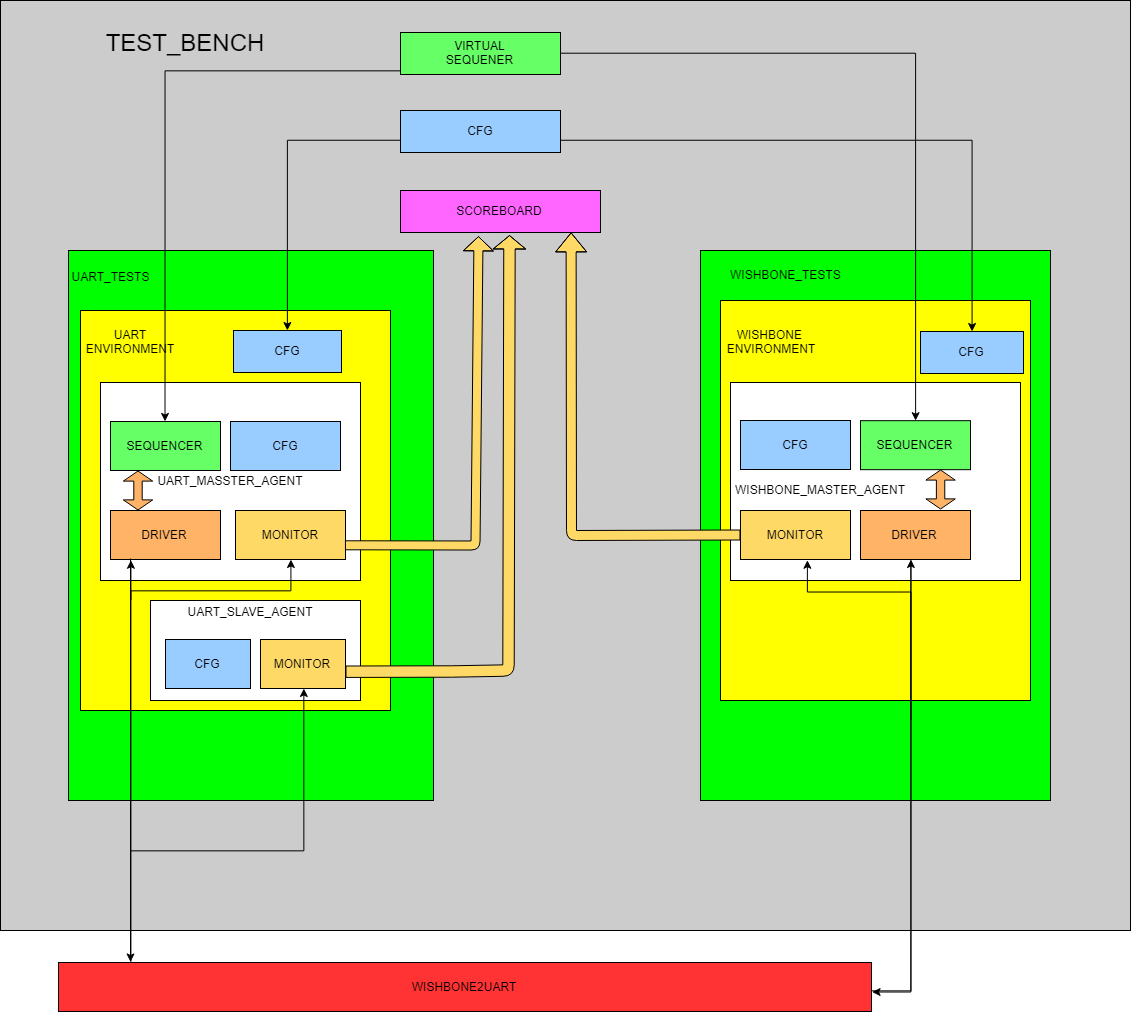

The diagram above was exported from draw.io. Its source (the exported page's mxGraphModel, read from the mxfile embedded in the PNG):
<mxGraphModel dx="1339" dy="552" grid="1" gridSize="10" guides="1" tooltips="1" connect="1" arrows="1" fold="1" page="1" pageScale="1" pageWidth="850" pageHeight="1100" math="0" shadow="0">
  <root>
    <mxCell id="0" />
    <mxCell id="1" parent="0" />
    <mxCell id="Pj8xkanhfEAx4G-87FvB-1" value="" style="rounded=0;whiteSpace=wrap;html=1;fillColor=#CCCCCC;" parent="1" vertex="1">
      <mxGeometry x="80" y="100" width="1130" height="930" as="geometry" />
    </mxCell>
    <mxCell id="Pj8xkanhfEAx4G-87FvB-28" value="UART_SLAVE_AGENT" style="text;html=1;strokeColor=none;fillColor=none;align=center;verticalAlign=middle;whiteSpace=wrap;rounded=0;" parent="1" vertex="1">
      <mxGeometry x="250" y="711" width="170" height="20" as="geometry" />
    </mxCell>
    <mxCell id="Pj8xkanhfEAx4G-87FvB-33" value="SCOREBOARD" style="rounded=0;whiteSpace=wrap;html=1;fillColor=#FF66FF;" parent="1" vertex="1">
      <mxGeometry x="480" y="290" width="200" height="42" as="geometry" />
    </mxCell>
    <mxCell id="Pj8xkanhfEAx4G-87FvB-34" value="CFG" style="rounded=0;whiteSpace=wrap;html=1;fillColor=#99CCFF;" parent="1" vertex="1">
      <mxGeometry x="480" y="210" width="160" height="42" as="geometry" />
    </mxCell>
    <mxCell id="Pj8xkanhfEAx4G-87FvB-35" value="VIRTUAL&lt;br&gt;SEQUENER" style="rounded=0;whiteSpace=wrap;html=1;fillColor=#66FF66;" parent="1" vertex="1">
      <mxGeometry x="480" y="132" width="160" height="42" as="geometry" />
    </mxCell>
    <mxCell id="Pj8xkanhfEAx4G-87FvB-36" value="&lt;font style=&quot;font-size: 24px&quot;&gt;TEST_BENCH&lt;/font&gt;" style="text;html=1;strokeColor=none;fillColor=none;align=center;verticalAlign=middle;whiteSpace=wrap;rounded=0;" parent="1" vertex="1">
      <mxGeometry x="245" y="132" width="40" height="19" as="geometry" />
    </mxCell>
    <mxCell id="Pj8xkanhfEAx4G-87FvB-43" value="" style="rounded=0;whiteSpace=wrap;html=1;fillColor=#00FF00;" parent="1" vertex="1">
      <mxGeometry x="148" y="350" width="365" height="550" as="geometry" />
    </mxCell>
    <mxCell id="Pj8xkanhfEAx4G-87FvB-2" value="" style="rounded=0;whiteSpace=wrap;html=1;fillColor=#FFFF00;" parent="1" vertex="1">
      <mxGeometry x="160" y="410" width="310" height="400" as="geometry" />
    </mxCell>
    <mxCell id="Pj8xkanhfEAx4G-87FvB-3" value="" style="rounded=0;whiteSpace=wrap;html=1;" parent="1" vertex="1">
      <mxGeometry x="230" y="700" width="210" height="100" as="geometry" />
    </mxCell>
    <mxCell id="Pj8xkanhfEAx4G-87FvB-4" value="UART_MASSTER_AGENT" style="rounded=0;whiteSpace=wrap;html=1;" parent="1" vertex="1">
      <mxGeometry x="180" y="482" width="260" height="198" as="geometry" />
    </mxCell>
    <mxCell id="Pj8xkanhfEAx4G-87FvB-5" value="SEQUENCER" style="rounded=0;whiteSpace=wrap;html=1;fillColor=#66FF66;" parent="1" vertex="1">
      <mxGeometry x="190" y="521" width="110" height="49" as="geometry" />
    </mxCell>
    <mxCell id="Pj8xkanhfEAx4G-87FvB-6" value="CFG" style="rounded=0;whiteSpace=wrap;html=1;fillColor=#99CCFF;" parent="1" vertex="1">
      <mxGeometry x="310" y="521" width="110" height="49" as="geometry" />
    </mxCell>
    <mxCell id="Pj8xkanhfEAx4G-87FvB-7" value="DRIVER" style="rounded=0;whiteSpace=wrap;html=1;fillColor=#FFB366;" parent="1" vertex="1">
      <mxGeometry x="190" y="610" width="110" height="49" as="geometry" />
    </mxCell>
    <mxCell id="Pj8xkanhfEAx4G-87FvB-53" style="edgeStyle=orthogonalEdgeStyle;rounded=0;orthogonalLoop=1;jettySize=auto;html=1;" parent="1" target="Pj8xkanhfEAx4G-87FvB-8" edge="1">
      <mxGeometry relative="1" as="geometry">
        <mxPoint x="210" y="700" as="sourcePoint" />
        <Array as="points">
          <mxPoint x="210" y="690" />
          <mxPoint x="370" y="690" />
        </Array>
      </mxGeometry>
    </mxCell>
    <mxCell id="Pj8xkanhfEAx4G-87FvB-9" value="CFG" style="rounded=0;whiteSpace=wrap;html=1;fillColor=#99CCFF;" parent="1" vertex="1">
      <mxGeometry x="245" y="739" width="85" height="49" as="geometry" />
    </mxCell>
    <mxCell id="Pj8xkanhfEAx4G-87FvB-52" style="edgeStyle=orthogonalEdgeStyle;rounded=0;orthogonalLoop=1;jettySize=auto;html=1;" parent="1" target="Pj8xkanhfEAx4G-87FvB-10" edge="1">
      <mxGeometry relative="1" as="geometry">
        <mxPoint x="210" y="950" as="sourcePoint" />
        <Array as="points">
          <mxPoint x="383" y="950" />
        </Array>
      </mxGeometry>
    </mxCell>
    <mxCell id="Pj8xkanhfEAx4G-87FvB-10" value="MONITOR" style="rounded=0;whiteSpace=wrap;html=1;fillColor=#FFD966;" parent="1" vertex="1">
      <mxGeometry x="340" y="739" width="85" height="49" as="geometry" />
    </mxCell>
    <mxCell id="Pj8xkanhfEAx4G-87FvB-29" value="CFG" style="rounded=0;whiteSpace=wrap;html=1;fillColor=#99CCFF;" parent="1" vertex="1">
      <mxGeometry x="313" y="430" width="108" height="42" as="geometry" />
    </mxCell>
    <mxCell id="Pj8xkanhfEAx4G-87FvB-44" value="UART_TESTS" style="text;html=1;strokeColor=none;fillColor=none;align=center;verticalAlign=middle;whiteSpace=wrap;rounded=0;" parent="1" vertex="1">
      <mxGeometry x="170" y="365.63641357421875" width="40" height="20" as="geometry" />
    </mxCell>
    <mxCell id="Pj8xkanhfEAx4G-87FvB-46" value="UART ENVIRONMENT" style="text;html=1;strokeColor=none;fillColor=none;align=center;verticalAlign=middle;whiteSpace=wrap;rounded=0;" parent="1" vertex="1">
      <mxGeometry x="190" y="430.81817626953125" width="40" height="20" as="geometry" />
    </mxCell>
    <mxCell id="Pj8xkanhfEAx4G-87FvB-47" value="" style="rounded=0;whiteSpace=wrap;html=1;fillColor=#00FF00;" parent="1" vertex="1">
      <mxGeometry x="780" y="350" width="350" height="550" as="geometry" />
    </mxCell>
    <mxCell id="Pj8xkanhfEAx4G-87FvB-22" value="" style="rounded=0;whiteSpace=wrap;html=1;fillColor=#FFFF00;" parent="1" vertex="1">
      <mxGeometry x="800" y="400" width="310" height="400" as="geometry" />
    </mxCell>
    <mxCell id="Pj8xkanhfEAx4G-87FvB-23" value="" style="rounded=0;whiteSpace=wrap;html=1;" parent="1" vertex="1">
      <mxGeometry x="810" y="482" width="290" height="198" as="geometry" />
    </mxCell>
    <mxCell id="Pj8xkanhfEAx4G-87FvB-24" value="CFG" style="rounded=0;whiteSpace=wrap;html=1;fillColor=#99CCFF;" parent="1" vertex="1">
      <mxGeometry x="820" y="520" width="110" height="49" as="geometry" />
    </mxCell>
    <mxCell id="Pj8xkanhfEAx4G-87FvB-25" value="SEQUENCER" style="rounded=0;whiteSpace=wrap;html=1;fillColor=#66FF66;" parent="1" vertex="1">
      <mxGeometry x="940" y="520.1688058035714" width="110" height="49" as="geometry" />
    </mxCell>
    <mxCell id="Pj8xkanhfEAx4G-87FvB-26" value="MONITOR" style="rounded=0;whiteSpace=wrap;html=1;fillColor=#FFD966;" parent="1" vertex="1">
      <mxGeometry x="820" y="610" width="110" height="49" as="geometry" />
    </mxCell>
    <mxCell id="Pj8xkanhfEAx4G-87FvB-27" value="DRIVER" style="rounded=0;whiteSpace=wrap;html=1;fillColor=#FFB366;" parent="1" vertex="1">
      <mxGeometry x="940" y="610" width="110" height="49" as="geometry" />
    </mxCell>
    <mxCell id="Pj8xkanhfEAx4G-87FvB-30" value="CFG" style="rounded=0;whiteSpace=wrap;html=1;fillColor=#99CCFF;" parent="1" vertex="1">
      <mxGeometry x="1000" y="431" width="103" height="42" as="geometry" />
    </mxCell>
    <mxCell id="Pj8xkanhfEAx4G-87FvB-48" value="WISHBONE_TESTS" style="text;html=1;" parent="1" vertex="1">
      <mxGeometry x="808" y="361" width="100" height="30" as="geometry" />
    </mxCell>
    <mxCell id="Pj8xkanhfEAx4G-87FvB-49" value="WISHBONE&amp;nbsp;&lt;br&gt;ENVIRONMENT" style="text;html=1;strokeColor=none;fillColor=none;align=center;verticalAlign=middle;whiteSpace=wrap;rounded=0;" parent="1" vertex="1">
      <mxGeometry x="830" y="431" width="40" height="20" as="geometry" />
    </mxCell>
    <mxCell id="Pj8xkanhfEAx4G-87FvB-54" style="edgeStyle=orthogonalEdgeStyle;rounded=0;orthogonalLoop=1;jettySize=auto;html=1;entryX=0.181;entryY=1.016;entryDx=0;entryDy=0;entryPerimeter=0;" parent="1" source="Pj8xkanhfEAx4G-87FvB-50" target="Pj8xkanhfEAx4G-87FvB-7" edge="1">
      <mxGeometry relative="1" as="geometry">
        <Array as="points">
          <mxPoint x="210" y="730" />
          <mxPoint x="210" y="730" />
        </Array>
      </mxGeometry>
    </mxCell>
    <mxCell id="Pj8xkanhfEAx4G-87FvB-64" style="edgeStyle=orthogonalEdgeStyle;rounded=0;orthogonalLoop=1;jettySize=auto;html=1;" parent="1" source="Pj8xkanhfEAx4G-87FvB-50" target="Pj8xkanhfEAx4G-87FvB-27" edge="1">
      <mxGeometry relative="1" as="geometry">
        <Array as="points">
          <mxPoint x="990" y="1090" />
        </Array>
      </mxGeometry>
    </mxCell>
    <mxCell id="Pj8xkanhfEAx4G-87FvB-50" value="WISHBONE2UART" style="rounded=0;whiteSpace=wrap;html=1;fillColor=#FF3333;" parent="1" vertex="1">
      <mxGeometry x="138" y="1062" width="813" height="49" as="geometry" />
    </mxCell>
    <mxCell id="Pj8xkanhfEAx4G-87FvB-51" style="edgeStyle=orthogonalEdgeStyle;rounded=0;orthogonalLoop=1;jettySize=auto;html=1;" parent="1" edge="1">
      <mxGeometry relative="1" as="geometry">
        <mxPoint x="210" y="1061.45458984375" as="targetPoint" />
        <mxPoint x="210" y="658" as="sourcePoint" />
        <Array as="points" />
      </mxGeometry>
    </mxCell>
    <mxCell id="Pj8xkanhfEAx4G-87FvB-61" style="edgeStyle=orthogonalEdgeStyle;rounded=0;orthogonalLoop=1;jettySize=auto;html=1;entryX=0.611;entryY=1.007;entryDx=0;entryDy=0;entryPerimeter=0;" parent="1" target="Pj8xkanhfEAx4G-87FvB-26" edge="1">
      <mxGeometry relative="1" as="geometry">
        <mxPoint x="815.0764665274785" y="660" as="targetPoint" />
        <mxPoint x="990" y="820" as="sourcePoint" />
        <Array as="points">
          <mxPoint x="990" y="691" />
          <mxPoint x="887" y="691" />
        </Array>
      </mxGeometry>
    </mxCell>
    <mxCell id="Pj8xkanhfEAx4G-87FvB-62" style="edgeStyle=orthogonalEdgeStyle;rounded=0;orthogonalLoop=1;jettySize=auto;html=1;exitX=0.454;exitY=1.01;exitDx=0;exitDy=0;exitPerimeter=0;" parent="1" source="Pj8xkanhfEAx4G-87FvB-27" edge="1">
      <mxGeometry relative="1" as="geometry">
        <mxPoint x="951" y="1091" as="targetPoint" />
        <mxPoint x="950.904052734375" y="710.9999999999999" as="sourcePoint" />
        <Array as="points">
          <mxPoint x="990" y="1091" />
        </Array>
      </mxGeometry>
    </mxCell>
    <mxCell id="Pj8xkanhfEAx4G-87FvB-66" value="" style="shape=flexArrow;endArrow=classic;startArrow=classic;html=1;width=8.4;endSize=3.036;startSize=3.036;entryX=0.25;entryY=1;entryDx=0;entryDy=0;exitX=0.25;exitY=0;exitDx=0;exitDy=0;fillColor=#FFB366;" parent="1" source="Pj8xkanhfEAx4G-87FvB-7" target="Pj8xkanhfEAx4G-87FvB-5" edge="1">
      <mxGeometry width="50" height="50" relative="1" as="geometry">
        <mxPoint x="200" y="607.2" as="sourcePoint" />
        <mxPoint x="240" y="567" as="targetPoint" />
      </mxGeometry>
    </mxCell>
    <mxCell id="Pj8xkanhfEAx4G-87FvB-67" value="" style="shape=flexArrow;endArrow=classic;startArrow=classic;html=1;width=8.4;endSize=3.036;startSize=3.036;entryX=0.25;entryY=1;entryDx=0;entryDy=0;exitX=0.25;exitY=0;exitDx=0;exitDy=0;fillColor=#FFB366;" parent="1" edge="1">
      <mxGeometry width="50" height="50" relative="1" as="geometry">
        <mxPoint x="1020.0818359375" y="609" as="sourcePoint" />
        <mxPoint x="1020.0818359375" y="569" as="targetPoint" />
      </mxGeometry>
    </mxCell>
    <mxCell id="Pj8xkanhfEAx4G-87FvB-70" value="&lt;div style=&quot;text-align: center&quot;&gt;&lt;span style=&quot;white-space: normal&quot;&gt;WISHBONE_MASTER_AGENT&lt;/span&gt;&lt;/div&gt;" style="text;html=1;resizable=0;points=[];autosize=1;align=left;verticalAlign=top;spacingTop=-4;" parent="1" vertex="1">
      <mxGeometry x="812.772705078125" y="579.5" width="190" height="20" as="geometry" />
    </mxCell>
    <mxCell id="Pj8xkanhfEAx4G-87FvB-71" value="" style="shape=flexArrow;endArrow=classic;html=1;exitX=0;exitY=0.5;exitDx=0;exitDy=0;entryX=0.853;entryY=0.997;entryDx=0;entryDy=0;entryPerimeter=0;fillColor=#FFD966;" parent="1" source="Pj8xkanhfEAx4G-87FvB-26" target="Pj8xkanhfEAx4G-87FvB-33" edge="1">
      <mxGeometry width="50" height="50" relative="1" as="geometry">
        <mxPoint x="690" y="639.3636271158854" as="sourcePoint" />
        <mxPoint x="740" y="589.3636271158854" as="targetPoint" />
        <Array as="points">
          <mxPoint x="651" y="635" />
        </Array>
      </mxGeometry>
    </mxCell>
    <mxCell id="Pj8xkanhfEAx4G-87FvB-74" style="edgeStyle=orthogonalEdgeStyle;rounded=0;orthogonalLoop=1;jettySize=auto;html=1;" parent="1" source="Pj8xkanhfEAx4G-87FvB-34" target="Pj8xkanhfEAx4G-87FvB-29" edge="1">
      <mxGeometry relative="1" as="geometry">
        <Array as="points">
          <mxPoint x="367" y="240" />
        </Array>
      </mxGeometry>
    </mxCell>
    <mxCell id="Pj8xkanhfEAx4G-87FvB-75" style="edgeStyle=orthogonalEdgeStyle;rounded=0;orthogonalLoop=1;jettySize=auto;html=1;" parent="1" source="Pj8xkanhfEAx4G-87FvB-34" target="Pj8xkanhfEAx4G-87FvB-30" edge="1">
      <mxGeometry relative="1" as="geometry">
        <Array as="points">
          <mxPoint x="1052" y="240" />
        </Array>
      </mxGeometry>
    </mxCell>
    <mxCell id="Pj8xkanhfEAx4G-87FvB-76" style="edgeStyle=orthogonalEdgeStyle;rounded=0;orthogonalLoop=1;jettySize=auto;html=1;entryX=0.5;entryY=0;entryDx=0;entryDy=0;" parent="1" source="Pj8xkanhfEAx4G-87FvB-35" target="Pj8xkanhfEAx4G-87FvB-5" edge="1">
      <mxGeometry relative="1" as="geometry">
        <Array as="points">
          <mxPoint x="245" y="170" />
        </Array>
      </mxGeometry>
    </mxCell>
    <mxCell id="Pj8xkanhfEAx4G-87FvB-77" style="edgeStyle=orthogonalEdgeStyle;rounded=0;orthogonalLoop=1;jettySize=auto;html=1;" parent="1" source="Pj8xkanhfEAx4G-87FvB-35" target="Pj8xkanhfEAx4G-87FvB-25" edge="1">
      <mxGeometry relative="1" as="geometry" />
    </mxCell>
    <mxCell id="Pj8xkanhfEAx4G-87FvB-8" value="MONITOR" style="rounded=0;whiteSpace=wrap;html=1;fillColor=#FFD966;" parent="1" vertex="1">
      <mxGeometry x="315" y="610" width="110" height="49" as="geometry" />
    </mxCell>
    <mxCell id="Pj8xkanhfEAx4G-87FvB-69" value="" style="shape=flexArrow;endArrow=classic;html=1;entryX=0.39;entryY=1.086;entryDx=0;entryDy=0;entryPerimeter=0;width=9.047619047619047;endSize=4.414285714285714;fillColor=#FFD966;exitX=0.995;exitY=0.71;exitDx=0;exitDy=0;exitPerimeter=0;" parent="1" source="Pj8xkanhfEAx4G-87FvB-8" target="Pj8xkanhfEAx4G-87FvB-33" edge="1">
      <mxGeometry width="50" height="50" relative="1" as="geometry">
        <mxPoint x="430" y="645" as="sourcePoint" />
        <mxPoint x="470.9905879579741" y="595" as="targetPoint" />
        <Array as="points">
          <mxPoint x="555" y="645" />
        </Array>
      </mxGeometry>
    </mxCell>
    <mxCell id="Pj8xkanhfEAx4G-87FvB-68" value="" style="shape=flexArrow;endArrow=classic;html=1;width=11.428571428571429;endSize=4.142857142857142;entryX=0.545;entryY=1.061;entryDx=0;entryDy=0;entryPerimeter=0;fillColor=#FFD966;" parent="1" target="Pj8xkanhfEAx4G-87FvB-33" edge="1">
      <mxGeometry width="50" height="50" relative="1" as="geometry">
        <mxPoint x="425" y="771.212158203125" as="sourcePoint" />
        <mxPoint x="475" y="721.212158203125" as="targetPoint" />
        <Array as="points">
          <mxPoint x="531" y="771" />
          <mxPoint x="588" y="770" />
        </Array>
      </mxGeometry>
    </mxCell>
    <mxCell id="K_m7t942t16Jb9RefIbI-1" value="UART_SLAVE_AGENT" style="text;html=1;strokeColor=none;fillColor=none;align=center;verticalAlign=middle;whiteSpace=wrap;rounded=0;" vertex="1" parent="1">
      <mxGeometry x="310" y="700.9091186523438" width="40" height="20" as="geometry" />
    </mxCell>
  </root>
</mxGraphModel>